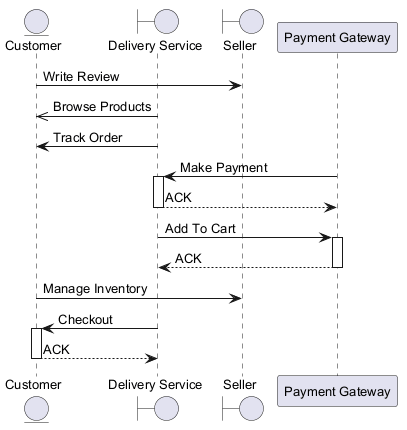

The diagram above was rendered by PlantUML. Its source (embedded in the PNG):
@startuml
skinparam backgroundColor #FFFFFF
skinparam classBackgroundColor #F3E5F5
skinparam classBorderColor #6A1B9A
skinparam defaultFontSize 13
entity "Customer" as C
boundary "Delivery Service" as DS
boundary "Seller" as S
participant "Payment Gateway" as PG
C -> S : Write Review
DS ->> C : Browse Products
DS -> C : Track Order
PG -> DS : Make Payment
activate DS
DS --> PG : ACK
deactivate DS
DS -> PG : Add To Cart
activate PG
PG --> DS : ACK
deactivate PG
C -> S : Manage Inventory
DS -> C : Checkout
activate C
C --> DS : ACK
deactivate C
@enduml